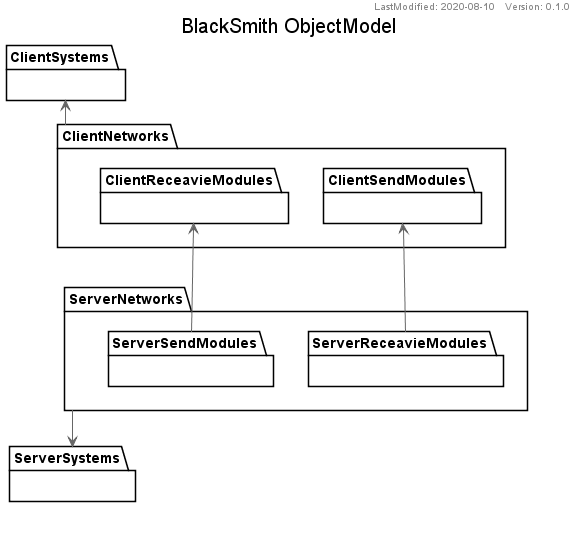

The diagram above was rendered by PlantUML. Its source (embedded in the PNG):
@startuml BS_ObjectModel
!include IncludeFiles/Setting.pu
!define _VERSION_ 0.1.0
!define _FILE_CODE_ ObjectModel
!define _LAST_MODIFIED_ 2020-08-10
!include IncludeFiles/Layout.pu

namespace ClientSystems{
    
}

namespace ClientNetworks{
    namespace ClientSendModules{
        
    }

    namespace ClientReceavieModules{
        
    }
}

namespace ServerNetworks{
    namespace ServerSendModules{
        
    }

    namespace ServerReceavieModules{
        
    }
}

namespace ServerSystems{
    
}

/' 継承関係 '/


/' 集約関係 '/


/' 依存関係 '/
ClientSystems <-- ClientNetworks

ClientNetworks.ClientReceavieModules <-- ServerNetworks.ServerSendModules 
ClientNetworks.ClientSendModules <-- ServerNetworks.ServerReceavieModules

ServerNetworks --> ServerSystems 

@enduml